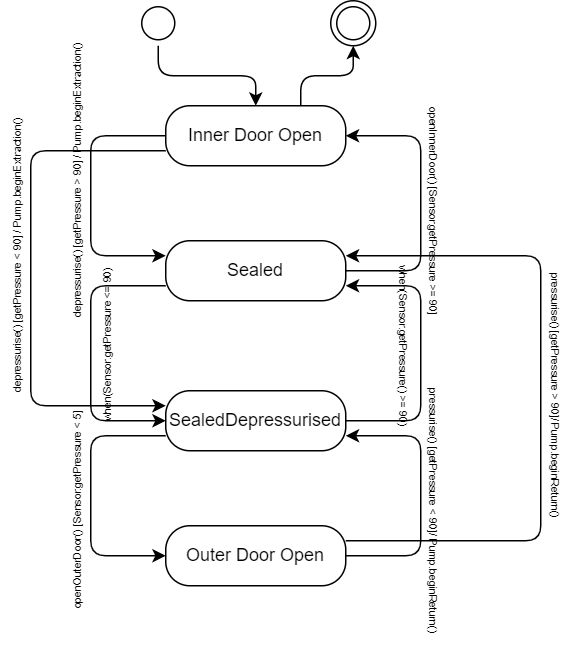

The diagram above was exported from draw.io. Its source (the exported page's mxGraphModel, read from the mxfile embedded in the PNG):
<mxGraphModel dx="948" dy="503" grid="1" gridSize="10" guides="1" tooltips="1" connect="1" arrows="1" fold="1" page="1" pageScale="1" pageWidth="1100" pageHeight="850" math="0" shadow="0">
  <root>
    <mxCell id="0" />
    <mxCell id="1" parent="0" />
    <mxCell id="pZigjWq7gtGKpBsBRIn_-32" value="" style="ellipse;html=1;shape=endState;rounded=1;" vertex="1" parent="1">
      <mxGeometry x="550" y="70" width="30" height="30" as="geometry" />
    </mxCell>
    <mxCell id="pZigjWq7gtGKpBsBRIn_-46" style="edgeStyle=orthogonalEdgeStyle;orthogonalLoop=1;jettySize=auto;html=1;exitX=0.75;exitY=0;exitDx=0;exitDy=0;entryX=0.5;entryY=1;entryDx=0;entryDy=0;rounded=1;" edge="1" parent="1" source="pZigjWq7gtGKpBsBRIn_-33" target="pZigjWq7gtGKpBsBRIn_-32">
      <mxGeometry relative="1" as="geometry" />
    </mxCell>
    <mxCell id="pZigjWq7gtGKpBsBRIn_-49" style="edgeStyle=orthogonalEdgeStyle;orthogonalLoop=1;jettySize=auto;html=1;exitX=0;exitY=0.5;exitDx=0;exitDy=0;entryX=0;entryY=0.25;entryDx=0;entryDy=0;rounded=1;" edge="1" parent="1" source="pZigjWq7gtGKpBsBRIn_-33" target="pZigjWq7gtGKpBsBRIn_-35">
      <mxGeometry relative="1" as="geometry">
        <mxPoint x="430" y="260" as="targetPoint" />
        <Array as="points">
          <mxPoint x="390" y="160" />
          <mxPoint x="390" y="240" />
        </Array>
      </mxGeometry>
    </mxCell>
    <mxCell id="pZigjWq7gtGKpBsBRIn_-33" value="Inner Door Open" style="whiteSpace=wrap;html=1;arcSize=40;rounded=1;" vertex="1" parent="1">
      <mxGeometry x="440" y="140" width="120" height="40" as="geometry" />
    </mxCell>
    <mxCell id="pZigjWq7gtGKpBsBRIn_-50" style="edgeStyle=orthogonalEdgeStyle;orthogonalLoop=1;jettySize=auto;html=1;entryX=1;entryY=0.75;entryDx=0;entryDy=0;rounded=1;" edge="1" parent="1" source="pZigjWq7gtGKpBsBRIn_-34" target="pZigjWq7gtGKpBsBRIn_-35">
      <mxGeometry relative="1" as="geometry">
        <mxPoint x="600.0000000000002" y="260" as="targetPoint" />
        <Array as="points">
          <mxPoint x="610" y="350" />
          <mxPoint x="610" y="260" />
        </Array>
      </mxGeometry>
    </mxCell>
    <mxCell id="pZigjWq7gtGKpBsBRIn_-53" style="edgeStyle=orthogonalEdgeStyle;orthogonalLoop=1;jettySize=auto;html=1;exitX=0;exitY=0.75;exitDx=0;exitDy=0;entryX=0;entryY=0.5;entryDx=0;entryDy=0;rounded=1;" edge="1" parent="1" source="pZigjWq7gtGKpBsBRIn_-34" target="pZigjWq7gtGKpBsBRIn_-36">
      <mxGeometry relative="1" as="geometry">
        <mxPoint x="390" y="450" as="targetPoint" />
        <Array as="points">
          <mxPoint x="390" y="360" />
          <mxPoint x="390" y="440" />
        </Array>
      </mxGeometry>
    </mxCell>
    <mxCell id="pZigjWq7gtGKpBsBRIn_-34" value="SealedDepressurised" style="whiteSpace=wrap;html=1;arcSize=40;rounded=1;" vertex="1" parent="1">
      <mxGeometry x="440" y="330" width="120" height="40" as="geometry" />
    </mxCell>
    <mxCell id="pZigjWq7gtGKpBsBRIn_-48" style="edgeStyle=orthogonalEdgeStyle;orthogonalLoop=1;jettySize=auto;html=1;exitX=1;exitY=0.5;exitDx=0;exitDy=0;entryX=1;entryY=0.5;entryDx=0;entryDy=0;rounded=1;" edge="1" parent="1" source="pZigjWq7gtGKpBsBRIn_-35" target="pZigjWq7gtGKpBsBRIn_-33">
      <mxGeometry relative="1" as="geometry">
        <mxPoint x="600.0000000000002" y="160" as="targetPoint" />
        <Array as="points">
          <mxPoint x="610" y="250" />
          <mxPoint x="610" y="160" />
        </Array>
      </mxGeometry>
    </mxCell>
    <mxCell id="pZigjWq7gtGKpBsBRIn_-51" style="edgeStyle=orthogonalEdgeStyle;orthogonalLoop=1;jettySize=auto;html=1;exitX=0;exitY=0.75;exitDx=0;exitDy=0;entryX=0;entryY=0.5;entryDx=0;entryDy=0;rounded=1;" edge="1" parent="1" source="pZigjWq7gtGKpBsBRIn_-35" target="pZigjWq7gtGKpBsBRIn_-34">
      <mxGeometry relative="1" as="geometry">
        <mxPoint x="430" y="350" as="targetPoint" />
        <Array as="points">
          <mxPoint x="390" y="260" />
          <mxPoint x="390" y="350" />
        </Array>
      </mxGeometry>
    </mxCell>
    <mxCell id="pZigjWq7gtGKpBsBRIn_-35" value="Sealed" style="whiteSpace=wrap;html=1;arcSize=40;rounded=1;" vertex="1" parent="1">
      <mxGeometry x="440" y="230" width="120" height="40" as="geometry" />
    </mxCell>
    <mxCell id="pZigjWq7gtGKpBsBRIn_-52" style="edgeStyle=orthogonalEdgeStyle;orthogonalLoop=1;jettySize=auto;html=1;exitX=1;exitY=0.5;exitDx=0;exitDy=0;entryX=1;entryY=0.75;entryDx=0;entryDy=0;rounded=1;" edge="1" parent="1" source="pZigjWq7gtGKpBsBRIn_-36" target="pZigjWq7gtGKpBsBRIn_-34">
      <mxGeometry relative="1" as="geometry">
        <mxPoint x="600.0000000000002" y="360" as="targetPoint" />
        <Array as="points">
          <mxPoint x="610" y="440" />
          <mxPoint x="610" y="360" />
        </Array>
      </mxGeometry>
    </mxCell>
    <mxCell id="pZigjWq7gtGKpBsBRIn_-65" style="edgeStyle=orthogonalEdgeStyle;rounded=1;sketch=0;orthogonalLoop=1;jettySize=auto;html=1;exitX=1;exitY=0.25;exitDx=0;exitDy=0;fontSize=7;entryX=1;entryY=0.25;entryDx=0;entryDy=0;" edge="1" parent="1" source="pZigjWq7gtGKpBsBRIn_-36" target="pZigjWq7gtGKpBsBRIn_-35">
      <mxGeometry relative="1" as="geometry">
        <mxPoint x="680" y="240" as="targetPoint" />
        <Array as="points">
          <mxPoint x="690" y="430" />
          <mxPoint x="690" y="240" />
        </Array>
      </mxGeometry>
    </mxCell>
    <mxCell id="pZigjWq7gtGKpBsBRIn_-36" value="Outer Door Open" style="whiteSpace=wrap;html=1;arcSize=40;rounded=1;" vertex="1" parent="1">
      <mxGeometry x="440" y="420" width="120" height="40" as="geometry" />
    </mxCell>
    <mxCell id="pZigjWq7gtGKpBsBRIn_-44" value="" style="edgeStyle=orthogonalEdgeStyle;orthogonalLoop=1;jettySize=auto;html=1;rounded=1;" edge="1" parent="1" source="pZigjWq7gtGKpBsBRIn_-38" target="pZigjWq7gtGKpBsBRIn_-33">
      <mxGeometry relative="1" as="geometry" />
    </mxCell>
    <mxCell id="pZigjWq7gtGKpBsBRIn_-38" value="" style="ellipse;html=1;shape=startState;rounded=1;" vertex="1" parent="1">
      <mxGeometry x="420" y="70" width="30" height="30" as="geometry" />
    </mxCell>
    <mxCell id="pZigjWq7gtGKpBsBRIn_-55" value="&lt;font style=&quot;font-size: 7px&quot;&gt;depressurise() [getPressure &amp;lt; 90] / Pump.beginExtraction()&lt;/font&gt;" style="text;html=1;align=center;verticalAlign=middle;resizable=0;points=[];autosize=1;strokeColor=none;fillColor=none;rounded=1;rotation=-90;" vertex="1" parent="1">
      <mxGeometry x="240" y="230" width="200" height="20" as="geometry" />
    </mxCell>
    <mxCell id="pZigjWq7gtGKpBsBRIn_-56" value="&lt;font style=&quot;font-size: 7px&quot;&gt;openInnerDoor() [Sensor.getPressure &amp;gt;= 90]&lt;/font&gt;" style="text;html=1;align=center;verticalAlign=middle;resizable=0;points=[];autosize=1;strokeColor=none;fillColor=none;rounded=1;rotation=90;" vertex="1" parent="1">
      <mxGeometry x="545" y="200" width="150" height="20" as="geometry" />
    </mxCell>
    <mxCell id="pZigjWq7gtGKpBsBRIn_-57" value="&lt;font style=&quot;font-size: 7px&quot;&gt;when(Sensor.getPressure &amp;lt;= 90)&lt;/font&gt;" style="text;html=1;align=center;verticalAlign=middle;resizable=0;points=[];autosize=1;strokeColor=none;fillColor=none;rounded=1;rotation=-90;" vertex="1" parent="1">
      <mxGeometry x="340" y="290" width="120" height="20" as="geometry" />
    </mxCell>
    <mxCell id="pZigjWq7gtGKpBsBRIn_-58" value="&lt;font style=&quot;font-size: 7px&quot;&gt;when(Sensor.getPressure() &amp;gt;= 90)&lt;/font&gt;" style="text;html=1;align=center;verticalAlign=middle;resizable=0;points=[];autosize=1;strokeColor=none;fillColor=none;rounded=1;rotation=90;" vertex="1" parent="1">
      <mxGeometry x="540" y="290" width="120" height="20" as="geometry" />
    </mxCell>
    <mxCell id="pZigjWq7gtGKpBsBRIn_-59" value="&lt;font style=&quot;font-size: 7px&quot;&gt;pressurise() [getPressure &amp;lt; 90]/ Pump.beginReturn()&lt;/font&gt;" style="text;html=1;align=center;verticalAlign=middle;resizable=0;points=[];autosize=1;strokeColor=none;fillColor=none;rounded=1;rotation=90;" vertex="1" parent="1">
      <mxGeometry x="530" y="400" width="180" height="20" as="geometry" />
    </mxCell>
    <mxCell id="pZigjWq7gtGKpBsBRIn_-60" value="&lt;font style=&quot;font-size: 7px&quot;&gt;openOuterDoor() [Sensor.getPressure &amp;lt; 5]&lt;/font&gt;" style="text;html=1;align=center;verticalAlign=middle;resizable=0;points=[];autosize=1;strokeColor=none;fillColor=none;rounded=1;rotation=-90;" vertex="1" parent="1">
      <mxGeometry x="305" y="400" width="150" height="20" as="geometry" />
    </mxCell>
    <mxCell id="pZigjWq7gtGKpBsBRIn_-61" style="edgeStyle=orthogonalEdgeStyle;orthogonalLoop=1;jettySize=auto;html=1;exitX=0;exitY=0.5;exitDx=0;exitDy=0;rounded=1;entryX=0;entryY=0.25;entryDx=0;entryDy=0;" edge="1" parent="1" target="pZigjWq7gtGKpBsBRIn_-34">
      <mxGeometry relative="1" as="geometry">
        <mxPoint x="440" y="250" as="targetPoint" />
        <mxPoint x="440" y="170" as="sourcePoint" />
        <Array as="points">
          <mxPoint x="350" y="170" />
          <mxPoint x="350" y="340" />
        </Array>
      </mxGeometry>
    </mxCell>
    <mxCell id="pZigjWq7gtGKpBsBRIn_-62" value="&lt;font style=&quot;font-size: 7px&quot;&gt;depressurise() [getPressure &amp;gt; 90] / Pump.beginExtraction()&lt;/font&gt;" style="text;html=1;align=center;verticalAlign=middle;resizable=0;points=[];autosize=1;strokeColor=none;fillColor=none;rounded=1;rotation=-90;" vertex="1" parent="1">
      <mxGeometry x="280" y="180" width="200" height="20" as="geometry" />
    </mxCell>
    <mxCell id="pZigjWq7gtGKpBsBRIn_-66" value="pressurise() [getPressure &amp;gt; 90]/ Pump.beginReturn()" style="text;whiteSpace=wrap;html=1;fontSize=7;rotation=90;rounded=1;" vertex="1" parent="1">
      <mxGeometry x="600" y="340" width="200" height="20" as="geometry" />
    </mxCell>
  </root>
</mxGraphModel>